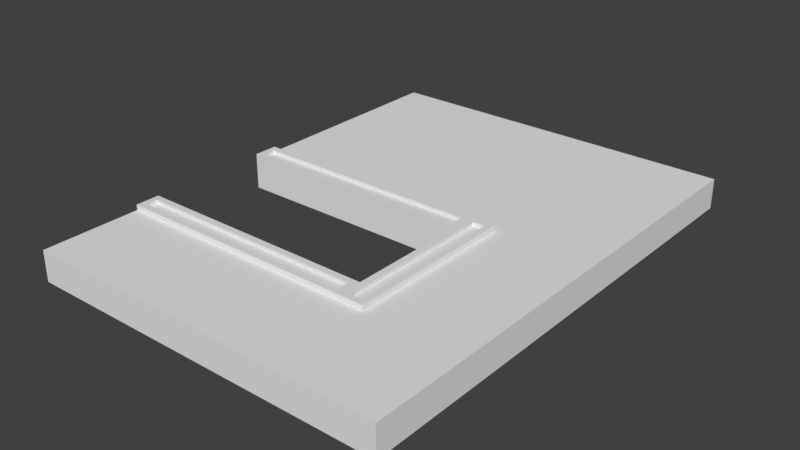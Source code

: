 # Source: DoorwayDetail.blend  (saved by Blender 2.79.0; exported with 4.5.12 LTS)
import bpy
from mathutils import Matrix  # noqa: F401  (used for matrix-valued properties, if any)

bpy.ops.wm.read_factory_settings(use_empty=True)
scene = bpy.context.scene
scene.name = 'Scene'

# ---- collections
col_collection_1 = bpy.data.collections.new('Collection 1'); scene.collection.children.link(col_collection_1)

# ---- world
world_world = bpy.data.worlds.new('World'); scene.world = world_world
world_world.color = (0.05088, 0.05088, 0.05088)
world_world.use_sun_shadow = False
world_world.sun_shadow_jitter_overblur = 0.0
world_world.cycles.sampling_method = 'MANUAL'

# ---- meshes
me_vert = bpy.data.meshes.new('Vert')
me_vert.from_pydata([(2.0, 1.0, 0.25), (0.0, 1.0, 0.0), (2.0, 1.0, 0.0), (2.0, 2.0, 0.0), (0.0, 2.0, 0.0), (0.0, 4.0, 0.0), (0.0, 1.0, 0.25), (3.0, 4.0, 0.0), (3.0, 0.0, 0.0), (0.0, 0.0, 0.0), (2.0, 2.0, 0.25), (0.0, 2.0, 0.25), (0.0, 4.0, 0.25), (3.0, 4.0, 0.25), (3.0, 0.0, 0.25), (0.0, 0.0, 0.25), (3.0, 2.0, 0.25), (3.0, 1.0, 0.25), (2.0, 2.2, 0.25), (2.2, 2.2, 0.25), (2.2, 0.8, 0.25), (2.0, 0.8, 0.25), (2.0, 1.0, 0.25), (0.0, 0.8, 0.25), (0.0, 2.2, 0.25), (0.0, 2.0, 0.25), (0.0, 4.0, 0.25), (3.0, 4.0, 0.25), (3.0, 2.0, 0.25), (0.05194, 0.9481, 0.2939), (1.948, 0.9481, 0.2939), (1.948, 2.052, 0.2939), (0.05194, 2.052, 0.2939), (1.948, 2.148, 0.2939), (2.148, 2.148, 0.2939), (2.148, 0.8519, 0.2939), (2.052, 0.8519, 0.2939), (0.05194, 0.8519, 0.2939), (0.05194, 2.148, 0.2939), (2.0, 2.0, 0.2939), (0.0, 2.0, 0.2939), (2.052, 2.148, 0.2939), (0.0, 2.2, 0.2939), (2.0, 2.2, 0.2939), (2.2, 2.2, 0.2939), (2.2, 0.8, 0.2939), (1.948, 0.8519, 0.2939), (0.0, 1.0, 0.2939), (2.0, 1.0, 0.2939), (2.0, 0.8, 0.2939), (0.0, 0.8, 0.2939), (1.948, 2.052, 0.2638), (0.05194, 2.052, 0.2638), (1.948, 2.148, 0.2638), (0.05194, 2.148, 0.2638), (2.052, 2.148, 0.2638), (2.148, 2.148, 0.2638), (2.148, 0.8519, 0.2638), (2.052, 0.8519, 0.2638), (0.05194, 0.9481, 0.2638), (1.948, 0.9481, 0.2638), (1.948, 0.8519, 0.2638), (0.05194, 0.8519, 0.2638)], [(0, 17), (21, 22)], [(1, 2, 3, 4, 5, 7, 8, 9), (2, 1, 6, 0), (1, 9, 15, 6), (8, 7, 13, 16, 17, 14), (5, 4, 11, 12), (3, 2, 0, 10), (7, 5, 12, 13), (9, 8, 14, 15), (4, 3, 10, 11), (21, 49, 43, 18), (18, 43, 44, 19), (0, 6, 47, 48), (17, 6, 15, 14), (11, 16, 28, 25), (16, 10, 22, 17), (25, 28, 27, 26), (13, 12, 26, 27), (16, 13, 27, 28), (12, 11, 25, 26), (37, 46, 61, 62), (36, 35, 57, 58), (38, 32, 52, 54), (23, 21, 49, 50), (19, 44, 45, 20), (6, 23, 50, 47), (11, 10, 39, 40), (18, 24, 42, 43), (20, 45, 49, 21), (21, 0, 48, 49), (10, 18, 43, 39), (24, 11, 40, 42), (31, 32, 40, 39), (33, 31, 39, 43), (38, 33, 43, 42), (32, 38, 42, 40), (41, 34, 44, 43), (34, 35, 45, 44), (35, 36, 49, 45), (36, 41, 43, 49), (29, 30, 48, 47), (46, 37, 50, 49), (37, 29, 47, 50), (30, 46, 49, 48), (52, 51, 53, 54), (56, 55, 58, 57), (62, 61, 60, 59), (32, 31, 51, 52), (41, 36, 58, 55), (29, 37, 62, 59), (31, 33, 53, 51), (34, 41, 55, 56), (46, 30, 60, 61), (33, 38, 54, 53), (35, 34, 56, 57), (30, 29, 59, 60)])
me_vert.use_remesh_preserve_volume = False
me_vert.use_remesh_preserve_attributes = False
me_vert.use_mirror_vertex_groups = False
me_vert.update()

# ---- objects
ob_sm_wall_door_3x4x0_25 = bpy.data.objects.new('SM_Wall_Door_3x4x0.25', me_vert)

# ---- transforms, parenting, visibility, modifiers, constraints
ob_sm_wall_door_3x4x0_25.location = (0.0, 0.0, 0.0)
ob_sm_wall_door_3x4x0_25.lineart.crease_threshold = 0.0

# ---- collection membership
col_collection_1.objects.link(ob_sm_wall_door_3x4x0_25)

# ---- scene / render settings (as saved in the file)
scene.frame_start = 1; scene.frame_end = 250; scene.frame_set(1)
scene.render.engine = 'BLENDER_EEVEE_NEXT'
scene.render.resolution_percentage = 50
scene.render.dither_intensity = 0.0
scene.cycles.use_denoising = False
scene.cycles.samples = 128
scene.cycles.sampling_pattern = 'TABULATED_SOBOL'
scene.cycles.use_adaptive_sampling = False
scene.cycles.use_light_tree = False
scene.cycles.blur_glossy = 0.0
scene.cycles.sample_clamp_indirect = 0.0
scene.view_settings.view_transform = 'Standard'
bpy.context.view_layer.update()

# ---- added for rendering (the .blend has no active camera and no usable light): camera, sun
cam_auto = bpy.data.cameras.new('AutoCamera')
cam_auto.lens = 50.0
cam_auto.sensor_width = 36.0
cam_auto.clip_end = 1000.0
ob_auto_camera = bpy.data.objects.new('AutoCamera', cam_auto)
scene.collection.objects.link(ob_auto_camera)
ob_auto_camera.location = (6.13411, -3.56093, 3.85426)
ob_auto_camera.rotation_euler = (1.09748, -7.21219e-08, 0.694738)
scene.camera = ob_auto_camera
light_auto_sun = bpy.data.lights.new('AutoSun', 'SUN')
light_auto_sun.energy = 3.0
light_auto_sun.angle = 0.0523599
ob_auto_sun = bpy.data.objects.new('AutoSun', light_auto_sun)
scene.collection.objects.link(ob_auto_sun)
ob_auto_sun.rotation_euler = (0.872665, 0.174533, 0.523599)
bpy.context.view_layer.update()
